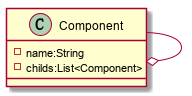

The diagram above was rendered by PlantUML. Its source (embedded in the PNG):
@startuml

Class Component {
    - name:String
    - childs:List<Component>
}
Component --o Component
@enduml